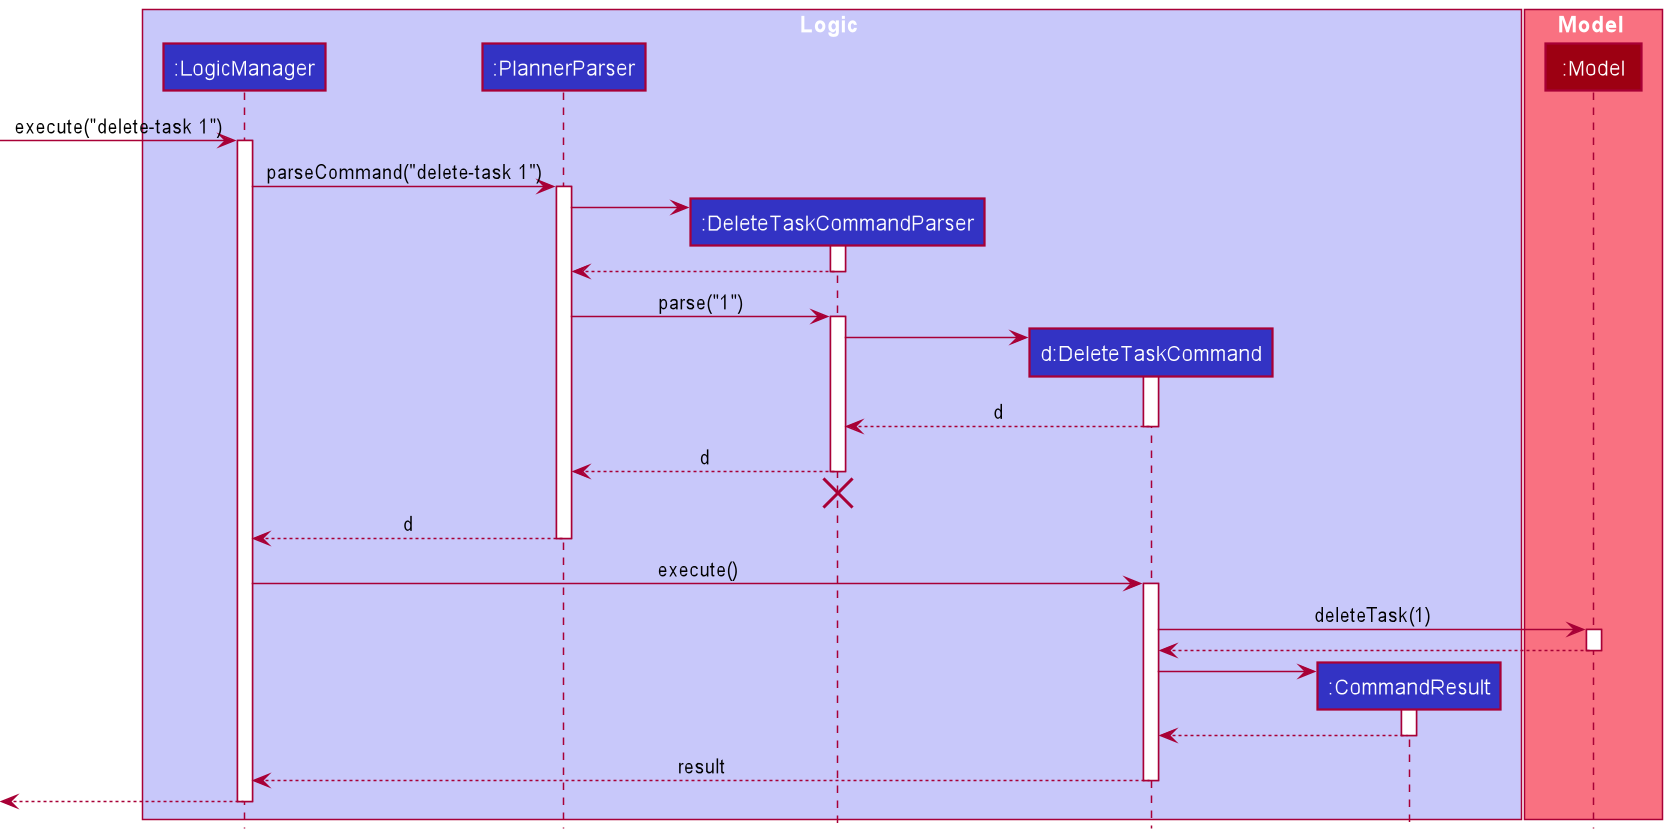

The diagram above was rendered by PlantUML. Its source (embedded in the PNG):
@startuml
!include style.puml

box Logic LOGIC_COLOR_T1
participant ":LogicManager" as LogicManager LOGIC_COLOR
participant ":PlannerParser" as PlannerParser LOGIC_COLOR
participant ":DeleteTaskCommandParser" as DeleteCommandParser LOGIC_COLOR
participant "d:DeleteTaskCommand" as DeleteCommand LOGIC_COLOR
participant ":CommandResult" as CommandResult LOGIC_COLOR
end box

box Model MODEL_COLOR_T1
participant ":Model" as Model MODEL_COLOR
end box

[-> LogicManager : execute("delete-task 1")
activate LogicManager

LogicManager -> PlannerParser : parseCommand("delete-task 1")
activate PlannerParser

create DeleteCommandParser
PlannerParser -> DeleteCommandParser
activate DeleteCommandParser

DeleteCommandParser --> PlannerParser
deactivate DeleteCommandParser

PlannerParser -> DeleteCommandParser : parse("1")
activate DeleteCommandParser

create DeleteCommand
DeleteCommandParser -> DeleteCommand
activate DeleteCommand

DeleteCommand --> DeleteCommandParser : d
deactivate DeleteCommand

DeleteCommandParser --> PlannerParser : d
deactivate DeleteCommandParser
'Hidden arrow to position the destroy marker below the end of the activation bar.
DeleteCommandParser -[hidden]-> PlannerParser
destroy DeleteCommandParser

PlannerParser --> LogicManager : d
deactivate PlannerParser

LogicManager -> DeleteCommand : execute()
activate DeleteCommand

DeleteCommand -> Model : deleteTask(1)
activate Model

Model --> DeleteCommand
deactivate Model

create CommandResult
DeleteCommand -> CommandResult
activate CommandResult

CommandResult --> DeleteCommand
deactivate CommandResult

DeleteCommand --> LogicManager : result
deactivate DeleteCommand

[<--LogicManager
deactivate LogicManager
@enduml